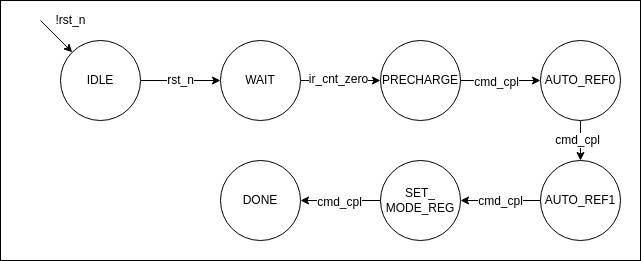

The diagram above was exported from draw.io. Its source (the exported page's mxGraphModel, read from the mxfile embedded in the PNG):
<mxGraphModel dx="2177" dy="488" grid="1" gridSize="10" guides="1" tooltips="1" connect="1" arrows="1" fold="1" page="1" pageScale="1" pageWidth="850" pageHeight="1100" math="0" shadow="0">
  <root>
    <mxCell id="0" />
    <mxCell id="1" parent="0" />
    <mxCell id="26" value="" style="rounded=0;whiteSpace=wrap;html=1;" vertex="1" parent="1">
      <mxGeometry x="-20" y="120" width="640" height="260" as="geometry" />
    </mxCell>
    <mxCell id="10" value="" style="edgeStyle=none;html=1;" edge="1" parent="1" source="2" target="4">
      <mxGeometry relative="1" as="geometry" />
    </mxCell>
    <mxCell id="20" value="rst_n" style="edgeLabel;html=1;align=center;verticalAlign=middle;resizable=0;points=[];fontSize=12;" vertex="1" connectable="0" parent="10">
      <mxGeometry x="-0.025" y="1" relative="1" as="geometry">
        <mxPoint as="offset" />
      </mxGeometry>
    </mxCell>
    <mxCell id="2" value="IDLE" style="ellipse;whiteSpace=wrap;html=1;aspect=fixed;" vertex="1" parent="1">
      <mxGeometry x="40" y="160" width="80" height="80" as="geometry" />
    </mxCell>
    <mxCell id="11" value="" style="edgeStyle=none;html=1;" edge="1" parent="1" source="4" target="5">
      <mxGeometry relative="1" as="geometry" />
    </mxCell>
    <mxCell id="21" value="ir_cnt_zero" style="edgeLabel;html=1;align=center;verticalAlign=middle;resizable=0;points=[];fontSize=12;" vertex="1" connectable="0" parent="11">
      <mxGeometry x="-0.275" y="2" relative="1" as="geometry">
        <mxPoint x="8" as="offset" />
      </mxGeometry>
    </mxCell>
    <mxCell id="4" value="WAIT" style="ellipse;whiteSpace=wrap;html=1;aspect=fixed;" vertex="1" parent="1">
      <mxGeometry x="200" y="160" width="80" height="80" as="geometry" />
    </mxCell>
    <mxCell id="12" value="" style="edgeStyle=none;html=1;" edge="1" parent="1" source="5" target="6">
      <mxGeometry relative="1" as="geometry" />
    </mxCell>
    <mxCell id="22" value="cmd_cpl" style="edgeLabel;html=1;align=center;verticalAlign=middle;resizable=0;points=[];fontSize=12;" vertex="1" connectable="0" parent="12">
      <mxGeometry x="-0.125" y="-1" relative="1" as="geometry">
        <mxPoint as="offset" />
      </mxGeometry>
    </mxCell>
    <mxCell id="5" value="PRECHARGE" style="ellipse;whiteSpace=wrap;html=1;aspect=fixed;" vertex="1" parent="1">
      <mxGeometry x="360" y="160" width="80" height="80" as="geometry" />
    </mxCell>
    <mxCell id="13" value="" style="edgeStyle=none;html=1;" edge="1" parent="1" source="6" target="7">
      <mxGeometry relative="1" as="geometry" />
    </mxCell>
    <mxCell id="23" value="cmd_cpl" style="edgeLabel;html=1;align=center;verticalAlign=middle;resizable=0;points=[];fontSize=12;" vertex="1" connectable="0" parent="13">
      <mxGeometry x="-0.05" y="-4" relative="1" as="geometry">
        <mxPoint as="offset" />
      </mxGeometry>
    </mxCell>
    <mxCell id="6" value="AUTO_REF0" style="ellipse;whiteSpace=wrap;html=1;aspect=fixed;" vertex="1" parent="1">
      <mxGeometry x="520" y="160" width="80" height="80" as="geometry" />
    </mxCell>
    <mxCell id="14" value="" style="edgeStyle=none;html=1;" edge="1" parent="1" source="7" target="8">
      <mxGeometry relative="1" as="geometry" />
    </mxCell>
    <mxCell id="24" value="cmd_cpl" style="edgeLabel;html=1;align=center;verticalAlign=middle;resizable=0;points=[];fontSize=12;" vertex="1" connectable="0" parent="14">
      <mxGeometry x="0.025" relative="1" as="geometry">
        <mxPoint as="offset" />
      </mxGeometry>
    </mxCell>
    <mxCell id="7" value="AUTO_REF1" style="ellipse;whiteSpace=wrap;html=1;aspect=fixed;" vertex="1" parent="1">
      <mxGeometry x="520" y="280" width="80" height="80" as="geometry" />
    </mxCell>
    <mxCell id="15" value="" style="edgeStyle=none;html=1;" edge="1" parent="1" source="8" target="9">
      <mxGeometry relative="1" as="geometry" />
    </mxCell>
    <mxCell id="25" value="cmd_cpl" style="edgeLabel;html=1;align=center;verticalAlign=middle;resizable=0;points=[];fontSize=12;" vertex="1" connectable="0" parent="15">
      <mxGeometry x="0.05" y="1" relative="1" as="geometry">
        <mxPoint as="offset" />
      </mxGeometry>
    </mxCell>
    <mxCell id="8" value="SET_&lt;div&gt;MODE_REG&lt;/div&gt;" style="ellipse;whiteSpace=wrap;html=1;aspect=fixed;" vertex="1" parent="1">
      <mxGeometry x="360" y="280" width="80" height="80" as="geometry" />
    </mxCell>
    <mxCell id="9" value="DONE" style="ellipse;whiteSpace=wrap;html=1;aspect=fixed;" vertex="1" parent="1">
      <mxGeometry x="200" y="280" width="80" height="80" as="geometry" />
    </mxCell>
    <mxCell id="16" value="" style="endArrow=classic;html=1;entryX=0;entryY=0;entryDx=0;entryDy=0;" edge="1" parent="1" target="2">
      <mxGeometry width="50" height="50" relative="1" as="geometry">
        <mxPoint x="20" y="140" as="sourcePoint" />
        <mxPoint x="50" y="70" as="targetPoint" />
      </mxGeometry>
    </mxCell>
    <mxCell id="17" value="!rst_n" style="edgeLabel;html=1;align=center;verticalAlign=middle;resizable=0;points=[];fontSize=12;" vertex="1" connectable="0" parent="16">
      <mxGeometry x="-0.4006" y="2" relative="1" as="geometry">
        <mxPoint x="19" y="-8" as="offset" />
      </mxGeometry>
    </mxCell>
  </root>
</mxGraphModel>